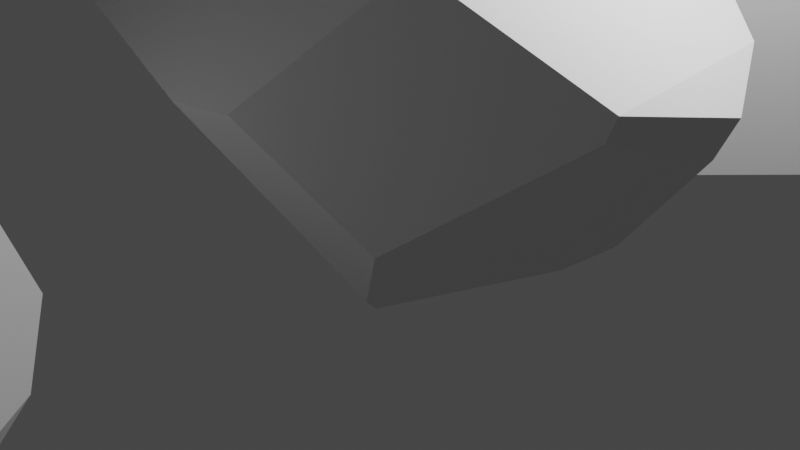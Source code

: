 # Source: mansion_rocks.blend  (saved by Blender 3.6.11; exported with 4.5.12 LTS)
import bpy
from mathutils import Matrix  # noqa: F401  (used for matrix-valued properties, if any)

bpy.ops.wm.read_factory_settings(use_empty=True)
scene = bpy.context.scene
scene.name = 'Scene'

# ---- collections
col_collection = bpy.data.collections.new('Collection'); scene.collection.children.link(col_collection)

# ---- world
world_world = bpy.data.worlds.new('World'); scene.world = world_world
world_world.use_nodes = True; world_world.node_tree.nodes.clear()
_N = world_world.node_tree.nodes; _L = world_world.node_tree.links
n0 = _N.new('ShaderNodeOutputWorld'); n0.name = 'World Output'; n0.location = (300, 300)
n1 = _N.new('ShaderNodeBackground'); n1.name = 'Background'; n1.location = (10, 300)
n1.inputs[0].default_value = (0.05088, 0.05088, 0.05088, 1.0)
_L.new(n1.outputs[0], n0.inputs[0])
n0.is_active_output = True
world_world.color = (0.05088, 0.05088, 0.05088)
world_world.use_sun_shadow = False
world_world.sun_shadow_jitter_overblur = 0.0

# ---- cameras
cam_camera = bpy.data.cameras.new('Camera')
cam_camera.clip_end = 100.0
cam_camera.ortho_scale = 7.314

# ---- lights
light_light = bpy.data.lights.new('Light', 'POINT')
light_light.transmission_factor = 0.0
light_light.energy = 1000.0
light_light.shadow_soft_size = 0.1
light_light.shadow_maximum_resolution = 0.006
light_light.use_absolute_resolution = True

# ---- meshes
me_sphere = bpy.data.meshes.new('Sphere')
me_sphere.from_pydata([(-0.5963, -0.7833, 0.1162), (0.946, 0.2509, -0.174), (0.5972, 0.6054, 0.233), (0.8477, 0.4837, -0.03353), (-0.7218, 0.615, 0.1749), (-0.3431, 0.4646, -0.8117), (-0.4141, 0.8438, -0.1899), (0.603, 0.7508, -0.1093), (0.545, 0.7878, -0.06733), (-0.2587, 0.8655, -0.2205), (-0.1983, 0.503, -0.812), (0.5934, -0.6409, 0.2974), (-0.5664, -0.8125, 0.07899), (-0.6415, -0.7542, 0.05316), (0.2763, -0.9426, -0.08651), (0.08158, -0.9598, -0.1084), (0.316, -0.4677, -0.8043), (0.342, -0.5335, -0.7428), (0.4936, -0.6645, -0.488), (0.9016, -0.2697, -0.05587), (0.8792, -0.2856, -0.133), (0.9074, 0.2099, -0.2993), (0.5238, 0.4004, -0.7297), (0.3762, 0.3832, -0.8111), (0.6156, 0.2879, -0.718), (0.5101, 0.1705, -0.8094), (-0.9193, 0.06987, -0.22), (-0.348, 0.4607, -0.8117), (-0.4172, 0.4901, -0.7412), (-0.3549, 0.466, -0.8047), (-0.8855, -0.3758, -0.2481), (-0.344, -0.1497, -0.8068), (0.3122, -0.4093, 0.592), (-0.3188, -0.4005, 0.6032), (-0.5059, 0.4393, 0.4697), (0.4072, 0.4716, 0.4461)], [], [(13, 12, 0), (22, 23, 10, 9, 8, 7), (26, 28, 29, 27, 31, 30), (28, 26, 4, 6), (27, 29, 5), (3, 7, 8, 2), (24, 25, 23, 22), (18, 14, 15, 17), (33, 0, 12, 15, 14, 11, 32), (1, 19, 20, 21), (18, 20, 19, 11, 14), (33, 32, 35, 34), (21, 20, 18, 17, 16, 25, 24), (7, 3, 1, 21, 24, 22), (17, 15, 12, 13, 30, 31, 16), (9, 10, 5, 29, 28, 6), (16, 31, 27, 5, 10, 23, 25), (34, 4, 26, 30, 13, 0, 33), (2, 8, 9, 6, 4, 34, 35), (11, 19, 1, 3, 2, 35, 32)])
_uv = me_sphere.uv_layers.new(name='UVMap')
_uv.uv.foreach_set('vector', [0.1378, 0.517, 0.1531, 0.5253, 0.1463, 0.5372, 0.6032, 0.2356, 0.6314, 0.1978, 0.8089, 0.1973, 0.7941, 0.4286, 0.6511, 0.4792, 0.6419, 0.465, 0.1259, 0.4287, 0.8635, 0.2296, 0.8535, 0.201, 0.853, 0.1974, 0.6085, 0.1999, 0.06389, 0.4198, 0.8635, 0.2296, 0.1259, 0.4287, 0.8736, 0.5573, 0.8205, 0.4386, 0.853, 0.1974, 0.8535, 0.201, 0.8513, 0.1974, 0.5824, 0.4893, 0.6419, 0.465, 0.6511, 0.4792, 0.6151, 0.5788, 0.5705, 0.2424, 0.5472, 0.1986, 0.6314, 0.1978, 0.6032, 0.2356, 0.3537, 0.3342, 0.2954, 0.4724, 0.2628, 0.4653, 0.3427, 0.2279, 0.172, 0.7115, 0.1463, 0.5372, 0.1531, 0.5253, 0.2628, 0.4653, 0.2954, 0.4724, 0.3607, 0.5992, 0.3226, 0.7068, 0.5389, 0.4561, 0.45, 0.4828, 0.446, 0.4567, 0.5373, 0.4006, 0.3537, 0.3342, 0.446, 0.4567, 0.45, 0.4828, 0.3607, 0.5992, 0.2954, 0.4724, 0.172, 0.7115, 0.3226, 0.7068, 0.6035, 0.654, 0.7556, 0.662, 0.5373, 0.4006, 0.446, 0.4567, 0.3537, 0.3342, 0.3427, 0.2279, 0.3573, 0.2012, 0.5472, 0.1986, 0.5705, 0.2424, 0.6419, 0.465, 0.5824, 0.4893, 0.5413, 0.4442, 0.5373, 0.4006, 0.5705, 0.2424, 0.6032, 0.2356, 0.3427, 0.2279, 0.2628, 0.4653, 0.1531, 0.5253, 0.1378, 0.517, 0.06389, 0.4198, 0.6085, 0.1999, 0.3573, 0.2012, 0.7941, 0.4286, 0.8089, 0.1973, 0.8513, 0.1974, 0.8535, 0.201, 0.8635, 0.2296, 0.8205, 0.4386, 0.3573, 0.2012, 0.6085, 0.1999, 0.853, 0.1974, 0.8513, 0.1974, 0.8089, 0.1973, 0.6314, 0.1978, 0.5472, 0.1986, 0.7556, 0.662, 0.8736, 0.5573, 0.1259, 0.4287, 0.06389, 0.4198, 0.1378, 0.517, 0.1463, 0.5372, 0.172, 0.7115, 0.6151, 0.5788, 0.6511, 0.4792, 0.7941, 0.4286, 0.8205, 0.4386, 0.8736, 0.5573, 0.7556, 0.662, 0.6035, 0.654, 0.3607, 0.5992, 0.45, 0.4828, 0.5501, 0.4615, 0.5824, 0.4893, 0.6151, 0.5788, 0.6035, 0.654, 0.3226, 0.7068])
me_sphere.update()
me_sphere_001 = bpy.data.meshes.new('Sphere.001')
me_sphere_001.from_pydata([(-0.6864, -0.8269, 0.3599), (0.856, 0.2073, 0.06963), (0.5071, 0.5618, 0.4767), (0.7576, 0.44, 0.2101), (-0.8118, 0.5714, 0.4186), (-0.4332, 0.421, -0.568), (-0.5041, 0.8002, 0.05376), (0.513, 0.7072, 0.1344), (0.4549, 0.7442, 0.1763), (-0.3488, 0.8219, 0.02315), (-0.2883, 0.4594, -0.5683), (0.5033, -0.6845, 0.541), (-0.6565, -0.8562, 0.3227), (-0.7316, -0.7978, 0.2968), (0.1862, -0.9862, 0.1572), (-0.00845, -1.003, 0.1353), (0.2259, -0.5113, -0.5606), (0.2519, -0.5771, -0.4991), (0.4036, -0.7082, -0.2444), (0.8116, -0.3133, 0.1878), (0.7892, -0.3293, 0.1107), (0.8174, 0.1663, -0.05566), (0.4337, 0.3568, -0.486), (0.2862, 0.3396, -0.5674), (0.5255, 0.2443, -0.4743), (0.4201, 0.1269, -0.5657), (-1.009, 0.02626, 0.02366), (-0.438, 0.4171, -0.568), (-0.5072, 0.4465, -0.4975), (-0.445, 0.4224, -0.561), (-0.9755, -0.4194, -0.004432), (-0.4341, -0.1933, -0.5631), (0.2222, -0.453, 0.8357), (-0.4089, -0.4441, 0.8469), (-0.596, 0.3957, 0.7134), (0.3172, 0.428, 0.6898)], [], [(13, 12, 0), (22, 23, 10, 9, 8, 7), (26, 28, 29, 27, 31, 30), (28, 26, 4, 6), (27, 29, 5), (3, 7, 8, 2), (24, 25, 23, 22), (18, 14, 15, 17), (33, 0, 12, 15, 14, 11, 32), (1, 19, 20, 21), (18, 20, 19, 11, 14), (33, 32, 35, 34), (21, 20, 18, 17, 16, 25, 24), (7, 3, 1, 21, 24, 22), (17, 15, 12, 13, 30, 31, 16), (9, 10, 5, 29, 28, 6), (16, 31, 27, 5, 10, 23, 25), (34, 4, 26, 30, 13, 0, 33), (2, 8, 9, 6, 4, 34, 35), (11, 19, 1, 3, 2, 35, 32)])
_uv = me_sphere_001.uv_layers.new(name='UVMap')
_uv.uv.foreach_set('vector', [0.1378, 0.517, 0.1531, 0.5253, 0.1463, 0.5372, 0.6032, 0.2356, 0.6314, 0.1978, 0.8089, 0.1973, 0.7941, 0.4286, 0.6511, 0.4792, 0.6419, 0.465, 0.1259, 0.4287, 0.8635, 0.2296, 0.8535, 0.201, 0.853, 0.1974, 0.6085, 0.1999, 0.06389, 0.4198, 0.8635, 0.2296, 0.1259, 0.4287, 0.8736, 0.5573, 0.8205, 0.4386, 0.853, 0.1974, 0.8535, 0.201, 0.8513, 0.1974, 0.5824, 0.4893, 0.6419, 0.465, 0.6511, 0.4792, 0.6151, 0.5788, 0.5705, 0.2424, 0.5472, 0.1986, 0.6314, 0.1978, 0.6032, 0.2356, 0.3537, 0.3342, 0.2954, 0.4724, 0.2628, 0.4653, 0.3427, 0.2279, 0.172, 0.7115, 0.1463, 0.5372, 0.1531, 0.5253, 0.2628, 0.4653, 0.2954, 0.4724, 0.3607, 0.5992, 0.3226, 0.7068, 0.5389, 0.4561, 0.45, 0.4828, 0.446, 0.4567, 0.5373, 0.4006, 0.3537, 0.3342, 0.446, 0.4567, 0.45, 0.4828, 0.3607, 0.5992, 0.2954, 0.4724, 0.172, 0.7115, 0.3226, 0.7068, 0.6035, 0.654, 0.7556, 0.662, 0.5373, 0.4006, 0.446, 0.4567, 0.3537, 0.3342, 0.3427, 0.2279, 0.3573, 0.2012, 0.5472, 0.1986, 0.5705, 0.2424, 0.6419, 0.465, 0.5824, 0.4893, 0.5413, 0.4442, 0.5373, 0.4006, 0.5705, 0.2424, 0.6032, 0.2356, 0.3427, 0.2279, 0.2628, 0.4653, 0.1531, 0.5253, 0.1378, 0.517, 0.06389, 0.4198, 0.6085, 0.1999, 0.3573, 0.2012, 0.7941, 0.4286, 0.8089, 0.1973, 0.8513, 0.1974, 0.8535, 0.201, 0.8635, 0.2296, 0.8205, 0.4386, 0.3573, 0.2012, 0.6085, 0.1999, 0.853, 0.1974, 0.8513, 0.1974, 0.8089, 0.1973, 0.6314, 0.1978, 0.5472, 0.1986, 0.7556, 0.662, 0.8736, 0.5573, 0.1259, 0.4287, 0.06389, 0.4198, 0.1378, 0.517, 0.1463, 0.5372, 0.172, 0.7115, 0.6151, 0.5788, 0.6511, 0.4792, 0.7941, 0.4286, 0.8205, 0.4386, 0.8736, 0.5573, 0.7556, 0.662, 0.6035, 0.654, 0.3607, 0.5992, 0.45, 0.4828, 0.5501, 0.4615, 0.5824, 0.4893, 0.6151, 0.5788, 0.6035, 0.654, 0.3226, 0.7068])
me_sphere_001.update()
me_sphere_002 = bpy.data.meshes.new('Sphere.002')
me_sphere_002.from_pydata([(-0.5963, -0.7833, 0.1162), (0.5972, 0.6054, 0.233), (-0.7218, 0.615, 0.1749), (-0.3431, 0.4646, -0.8117), (-0.4141, 0.8438, -0.1899), (-0.2587, 0.8655, -0.2205), (-0.1983, 0.503, -0.812), (0.5934, -0.6409, 0.2974), (-0.5664, -0.8125, 0.07899), (-0.6415, -0.7542, 0.05316), (0.2763, -0.9426, -0.08651), (0.08158, -0.9598, -0.1084), (0.316, -0.4677, -0.8043), (0.342, -0.5335, -0.7428), (0.4936, -0.6645, -0.488), (-0.9193, 0.06987, -0.22), (-0.348, 0.4607, -0.8117), (-0.4172, 0.4901, -0.7412), (-0.3549, 0.466, -0.8047), (-0.8855, -0.3758, -0.2481), (-0.344, -0.1497, -0.8068), (0.3122, -0.4093, 0.592), (-0.3188, -0.4005, 0.6032), (-0.5059, 0.4393, 0.4697), (0.4072, 0.4716, 0.4461), (0.5818, 0.659, 0.1447), (0.6347, 0.5872, 0.1931), (0.3894, 0.8028, -0.09698), (0.839, -0.3451, 0.01592), (0.6872, -0.4743, -0.3098), (0.08128, 0.4447, -0.8116), (0.3507, -0.3534, -0.8052)], [], [(9, 8, 0), (27, 30, 6, 5), (15, 17, 18, 16, 20, 19), (17, 15, 2, 4), (16, 18, 3), (26, 25, 1), (14, 10, 11, 13), (22, 0, 8, 11, 10, 7, 21), (22, 21, 24, 23), (31, 29, 14, 13, 12), (13, 11, 8, 9, 19, 20, 12), (5, 6, 3, 18, 17, 4), (23, 2, 15, 19, 9, 0, 22), (29, 31, 30, 27, 25, 26, 28), (12, 20, 16, 3, 6, 30, 31), (14, 29, 28, 7, 10), (7, 28, 26, 1, 24, 21), (1, 25, 27, 5, 4, 2, 23, 24)])
_uv = me_sphere_002.uv_layers.new(name='UVMap')
_uv.uv.foreach_set('vector', [0.1378, 0.517, 0.1531, 0.5253, 0.1463, 0.5372, 0.6788, 0.4694, 0.7225, 0.1975, 0.8089, 0.1973, 0.7941, 0.4286, 0.1259, 0.4287, 0.8635, 0.2296, 0.8535, 0.201, 0.853, 0.1974, 0.6085, 0.1999, 0.06389, 0.4198, 0.8635, 0.2296, 0.1259, 0.4287, 0.8736, 0.5573, 0.8205, 0.4386, 0.853, 0.1974, 0.8535, 0.201, 0.8513, 0.1974, 0.6102, 0.5654, 0.6257, 0.5495, 0.6151, 0.5788, 0.3537, 0.3342, 0.2954, 0.4724, 0.2628, 0.4653, 0.3427, 0.2279, 0.172, 0.7115, 0.1463, 0.5372, 0.1531, 0.5253, 0.2628, 0.4653, 0.2954, 0.4724, 0.3607, 0.5992, 0.3226, 0.7068, 0.172, 0.7115, 0.3226, 0.7068, 0.6035, 0.654, 0.7556, 0.662, 0.3913, 0.2007, 0.4, 0.3957, 0.3537, 0.3342, 0.3427, 0.2279, 0.3573, 0.2012, 0.3427, 0.2279, 0.2628, 0.4653, 0.1531, 0.5253, 0.1378, 0.517, 0.06389, 0.4198, 0.6085, 0.1999, 0.3573, 0.2012, 0.7941, 0.4286, 0.8089, 0.1973, 0.8513, 0.1974, 0.8535, 0.201, 0.8635, 0.2296, 0.8205, 0.4386, 0.7556, 0.662, 0.8736, 0.5573, 0.1259, 0.4287, 0.06389, 0.4198, 0.1378, 0.517, 0.1463, 0.5372, 0.172, 0.7115, 0.4, 0.3957, 0.3913, 0.2007, 0.7225, 0.1975, 0.6788, 0.4694, 0.6257, 0.5495, 0.6102, 0.5654, 0.4318, 0.5064, 0.3573, 0.2012, 0.6085, 0.1999, 0.853, 0.1974, 0.8513, 0.1974, 0.8089, 0.1973, 0.7225, 0.1975, 0.3913, 0.2007, 0.3537, 0.3342, 0.4, 0.3957, 0.4318, 0.5064, 0.3607, 0.5992, 0.2954, 0.4724, 0.3607, 0.5992, 0.4318, 0.5064, 0.6102, 0.5654, 0.6151, 0.5788, 0.6035, 0.654, 0.3226, 0.7068, 0.6151, 0.5788, 0.6257, 0.5495, 0.6788, 0.4694, 0.7941, 0.4286, 0.8205, 0.4386, 0.8736, 0.5573, 0.7556, 0.662, 0.6035, 0.654])
me_sphere_002.update()
me_sphere_003 = bpy.data.meshes.new('Sphere.003')
me_sphere_003.from_pydata([(-0.5963, -0.7833, 0.1162), (0.5972, 0.6054, 0.233), (-0.7218, 0.615, 0.1749), (-0.3431, 0.4646, -0.8117), (-0.4141, 0.8438, -0.1899), (-0.2587, 0.8655, -0.2205), (-0.1983, 0.503, -0.812), (0.5934, -0.6409, 0.2974), (-0.5664, -0.8125, 0.07899), (-0.6415, -0.7542, 0.05316), (0.2763, -0.9426, -0.08651), (0.08158, -0.9598, -0.1084), (0.316, -0.4677, -0.8043), (0.342, -0.5335, -0.7428), (0.4936, -0.6645, -0.488), (-0.9193, 0.06987, -0.22), (-0.348, 0.4607, -0.8117), (-0.4172, 0.4901, -0.7412), (-0.3549, 0.466, -0.8047), (-0.8855, -0.3758, -0.2481), (-0.344, -0.1497, -0.8068), (0.3122, -0.4093, 0.592), (-0.3188, -0.4005, 0.6032), (-0.5059, 0.4393, 0.4697), (0.4072, 0.4716, 0.4461), (0.5818, 0.659, 0.1447), (0.6347, 0.5872, 0.1931), (0.3894, 0.8028, -0.09698), (0.839, -0.3451, 0.01592), (0.6872, -0.4743, -0.3098), (0.08128, 0.4447, -0.8116), (0.3507, -0.3534, -0.8052)], [], [(9, 8, 0), (27, 30, 6, 5), (15, 17, 18, 16, 20, 19), (17, 15, 2, 4), (16, 18, 3), (26, 25, 1), (14, 10, 11, 13), (22, 0, 8, 11, 10, 7, 21), (22, 21, 24, 23), (31, 29, 14, 13, 12), (13, 11, 8, 9, 19, 20, 12), (5, 6, 3, 18, 17, 4), (23, 2, 15, 19, 9, 0, 22), (29, 31, 30, 27, 25, 26, 28), (12, 20, 16, 3, 6, 30, 31), (14, 29, 28, 7, 10), (7, 28, 26, 1, 24, 21), (1, 25, 27, 5, 4, 2, 23, 24)])
_uv = me_sphere_003.uv_layers.new(name='UVMap')
_uv.uv.foreach_set('vector', [0.1378, 0.517, 0.1531, 0.5253, 0.1463, 0.5372, 0.6788, 0.4694, 0.7225, 0.1975, 0.8089, 0.1973, 0.7941, 0.4286, 0.1259, 0.4287, 0.8635, 0.2296, 0.8535, 0.201, 0.853, 0.1974, 0.6085, 0.1999, 0.06389, 0.4198, 0.8635, 0.2296, 0.1259, 0.4287, 0.8736, 0.5573, 0.8205, 0.4386, 0.853, 0.1974, 0.8535, 0.201, 0.8513, 0.1974, 0.6102, 0.5654, 0.6257, 0.5495, 0.6151, 0.5788, 0.3537, 0.3342, 0.2954, 0.4724, 0.2628, 0.4653, 0.3427, 0.2279, 0.172, 0.7115, 0.1463, 0.5372, 0.1531, 0.5253, 0.2628, 0.4653, 0.2954, 0.4724, 0.3607, 0.5992, 0.3226, 0.7068, 0.172, 0.7115, 0.3226, 0.7068, 0.6035, 0.654, 0.7556, 0.662, 0.3913, 0.2007, 0.4, 0.3957, 0.3537, 0.3342, 0.3427, 0.2279, 0.3573, 0.2012, 0.3427, 0.2279, 0.2628, 0.4653, 0.1531, 0.5253, 0.1378, 0.517, 0.06389, 0.4198, 0.6085, 0.1999, 0.3573, 0.2012, 0.7941, 0.4286, 0.8089, 0.1973, 0.8513, 0.1974, 0.8535, 0.201, 0.8635, 0.2296, 0.8205, 0.4386, 0.7556, 0.662, 0.8736, 0.5573, 0.1259, 0.4287, 0.06389, 0.4198, 0.1378, 0.517, 0.1463, 0.5372, 0.172, 0.7115, 0.4, 0.3957, 0.3913, 0.2007, 0.7225, 0.1975, 0.6788, 0.4694, 0.6257, 0.5495, 0.6102, 0.5654, 0.4318, 0.5064, 0.3573, 0.2012, 0.6085, 0.1999, 0.853, 0.1974, 0.8513, 0.1974, 0.8089, 0.1973, 0.7225, 0.1975, 0.3913, 0.2007, 0.3537, 0.3342, 0.4, 0.3957, 0.4318, 0.5064, 0.3607, 0.5992, 0.2954, 0.4724, 0.3607, 0.5992, 0.4318, 0.5064, 0.6102, 0.5654, 0.6151, 0.5788, 0.6035, 0.654, 0.3226, 0.7068, 0.6151, 0.5788, 0.6257, 0.5495, 0.6788, 0.4694, 0.7941, 0.4286, 0.8205, 0.4386, 0.8736, 0.5573, 0.7556, 0.662, 0.6035, 0.654])
me_sphere_003.update()
me_sphere_004 = bpy.data.meshes.new('Sphere.004')
me_sphere_004.from_pydata([(-0.6864, -0.8269, 0.3599), (0.856, 0.2073, 0.06963), (0.5071, 0.5618, 0.4767), (0.7576, 0.44, 0.2101), (-0.8118, 0.5714, 0.4186), (-0.4332, 0.421, -0.568), (-0.5041, 0.8002, 0.05376), (0.513, 0.7072, 0.1344), (0.4549, 0.7442, 0.1763), (-0.3488, 0.8219, 0.02315), (-0.2883, 0.4594, -0.5683), (0.5033, -0.6845, 0.541), (-0.6565, -0.8562, 0.3227), (-0.7316, -0.7978, 0.2968), (0.1862, -0.9862, 0.1572), (-0.00845, -1.003, 0.1353), (0.2259, -0.5113, -0.5606), (0.2519, -0.5771, -0.4991), (0.4036, -0.7082, -0.2444), (0.8116, -0.3133, 0.1878), (0.7892, -0.3293, 0.1107), (0.8174, 0.1663, -0.05566), (0.4337, 0.3568, -0.486), (0.2862, 0.3396, -0.5674), (0.5255, 0.2443, -0.4743), (0.4201, 0.1269, -0.5657), (-1.009, 0.02626, 0.02366), (-0.438, 0.4171, -0.568), (-0.5072, 0.4465, -0.4975), (-0.445, 0.4224, -0.561), (-0.9755, -0.4194, -0.004432), (-0.4341, -0.1933, -0.5631), (0.2222, -0.453, 0.8357), (-0.4089, -0.4441, 0.8469), (-0.596, 0.3957, 0.7134), (0.3172, 0.428, 0.6898)], [], [(13, 12, 0), (22, 23, 10, 9, 8, 7), (26, 28, 29, 27, 31, 30), (28, 26, 4, 6), (27, 29, 5), (3, 7, 8, 2), (24, 25, 23, 22), (18, 14, 15, 17), (33, 0, 12, 15, 14, 11, 32), (1, 19, 20, 21), (18, 20, 19, 11, 14), (33, 32, 35, 34), (21, 20, 18, 17, 16, 25, 24), (7, 3, 1, 21, 24, 22), (17, 15, 12, 13, 30, 31, 16), (9, 10, 5, 29, 28, 6), (16, 31, 27, 5, 10, 23, 25), (34, 4, 26, 30, 13, 0, 33), (2, 8, 9, 6, 4, 34, 35), (11, 19, 1, 3, 2, 35, 32)])
_uv = me_sphere_004.uv_layers.new(name='UVMap')
_uv.uv.foreach_set('vector', [0.1378, 0.517, 0.1531, 0.5253, 0.1463, 0.5372, 0.6032, 0.2356, 0.6314, 0.1978, 0.8089, 0.1973, 0.7941, 0.4286, 0.6511, 0.4792, 0.6419, 0.465, 0.1259, 0.4287, 0.8635, 0.2296, 0.8535, 0.201, 0.853, 0.1974, 0.6085, 0.1999, 0.06389, 0.4198, 0.8635, 0.2296, 0.1259, 0.4287, 0.8736, 0.5573, 0.8205, 0.4386, 0.853, 0.1974, 0.8535, 0.201, 0.8513, 0.1974, 0.5824, 0.4893, 0.6419, 0.465, 0.6511, 0.4792, 0.6151, 0.5788, 0.5705, 0.2424, 0.5472, 0.1986, 0.6314, 0.1978, 0.6032, 0.2356, 0.3537, 0.3342, 0.2954, 0.4724, 0.2628, 0.4653, 0.3427, 0.2279, 0.172, 0.7115, 0.1463, 0.5372, 0.1531, 0.5253, 0.2628, 0.4653, 0.2954, 0.4724, 0.3607, 0.5992, 0.3226, 0.7068, 0.5389, 0.4561, 0.45, 0.4828, 0.446, 0.4567, 0.5373, 0.4006, 0.3537, 0.3342, 0.446, 0.4567, 0.45, 0.4828, 0.3607, 0.5992, 0.2954, 0.4724, 0.172, 0.7115, 0.3226, 0.7068, 0.6035, 0.654, 0.7556, 0.662, 0.5373, 0.4006, 0.446, 0.4567, 0.3537, 0.3342, 0.3427, 0.2279, 0.3573, 0.2012, 0.5472, 0.1986, 0.5705, 0.2424, 0.6419, 0.465, 0.5824, 0.4893, 0.5413, 0.4442, 0.5373, 0.4006, 0.5705, 0.2424, 0.6032, 0.2356, 0.3427, 0.2279, 0.2628, 0.4653, 0.1531, 0.5253, 0.1378, 0.517, 0.06389, 0.4198, 0.6085, 0.1999, 0.3573, 0.2012, 0.7941, 0.4286, 0.8089, 0.1973, 0.8513, 0.1974, 0.8535, 0.201, 0.8635, 0.2296, 0.8205, 0.4386, 0.3573, 0.2012, 0.6085, 0.1999, 0.853, 0.1974, 0.8513, 0.1974, 0.8089, 0.1973, 0.6314, 0.1978, 0.5472, 0.1986, 0.7556, 0.662, 0.8736, 0.5573, 0.1259, 0.4287, 0.06389, 0.4198, 0.1378, 0.517, 0.1463, 0.5372, 0.172, 0.7115, 0.6151, 0.5788, 0.6511, 0.4792, 0.7941, 0.4286, 0.8205, 0.4386, 0.8736, 0.5573, 0.7556, 0.662, 0.6035, 0.654, 0.3607, 0.5992, 0.45, 0.4828, 0.5501, 0.4615, 0.5824, 0.4893, 0.6151, 0.5788, 0.6035, 0.654, 0.3226, 0.7068])
me_sphere_004.update()
me_sphere_005 = bpy.data.meshes.new('Sphere.005')
me_sphere_005.from_pydata([(-0.6864, -0.8269, 0.3599), (0.856, 0.2073, 0.06963), (0.5071, 0.5618, 0.4767), (0.7576, 0.44, 0.2101), (-0.8118, 0.5714, 0.4186), (-0.4332, 0.421, -0.568), (-0.5041, 0.8002, 0.05376), (0.513, 0.7072, 0.1344), (0.4549, 0.7442, 0.1763), (-0.3488, 0.8219, 0.02315), (-0.2883, 0.4594, -0.5683), (0.5033, -0.6845, 0.541), (-0.6565, -0.8562, 0.3227), (-0.7316, -0.7978, 0.2968), (0.1862, -0.9862, 0.1572), (-0.00845, -1.003, 0.1353), (0.2259, -0.5113, -0.5606), (0.2519, -0.5771, -0.4991), (0.4036, -0.7082, -0.2444), (0.8116, -0.3133, 0.1878), (0.7892, -0.3293, 0.1107), (0.8174, 0.1663, -0.05566), (0.4337, 0.3568, -0.486), (0.2862, 0.3396, -0.5674), (0.5255, 0.2443, -0.4743), (0.4201, 0.1269, -0.5657), (-1.009, 0.02626, 0.02366), (-0.438, 0.4171, -0.568), (-0.5072, 0.4465, -0.4975), (-0.445, 0.4224, -0.561), (-0.9755, -0.4194, -0.004432), (-0.4341, -0.1933, -0.5631), (0.2222, -0.453, 0.8357), (-0.4089, -0.4441, 0.8469), (-0.596, 0.3957, 0.7134), (0.3172, 0.428, 0.6898)], [], [(13, 12, 0), (22, 23, 10, 9, 8, 7), (26, 28, 29, 27, 31, 30), (28, 26, 4, 6), (27, 29, 5), (3, 7, 8, 2), (24, 25, 23, 22), (18, 14, 15, 17), (33, 0, 12, 15, 14, 11, 32), (1, 19, 20, 21), (18, 20, 19, 11, 14), (33, 32, 35, 34), (21, 20, 18, 17, 16, 25, 24), (7, 3, 1, 21, 24, 22), (17, 15, 12, 13, 30, 31, 16), (9, 10, 5, 29, 28, 6), (16, 31, 27, 5, 10, 23, 25), (34, 4, 26, 30, 13, 0, 33), (2, 8, 9, 6, 4, 34, 35), (11, 19, 1, 3, 2, 35, 32)])
_uv = me_sphere_005.uv_layers.new(name='UVMap')
_uv.uv.foreach_set('vector', [0.1378, 0.517, 0.1531, 0.5253, 0.1463, 0.5372, 0.6032, 0.2356, 0.6314, 0.1978, 0.8089, 0.1973, 0.7941, 0.4286, 0.6511, 0.4792, 0.6419, 0.465, 0.1259, 0.4287, 0.8635, 0.2296, 0.8535, 0.201, 0.853, 0.1974, 0.6085, 0.1999, 0.06389, 0.4198, 0.8635, 0.2296, 0.1259, 0.4287, 0.8736, 0.5573, 0.8205, 0.4386, 0.853, 0.1974, 0.8535, 0.201, 0.8513, 0.1974, 0.5824, 0.4893, 0.6419, 0.465, 0.6511, 0.4792, 0.6151, 0.5788, 0.5705, 0.2424, 0.5472, 0.1986, 0.6314, 0.1978, 0.6032, 0.2356, 0.3537, 0.3342, 0.2954, 0.4724, 0.2628, 0.4653, 0.3427, 0.2279, 0.172, 0.7115, 0.1463, 0.5372, 0.1531, 0.5253, 0.2628, 0.4653, 0.2954, 0.4724, 0.3607, 0.5992, 0.3226, 0.7068, 0.5389, 0.4561, 0.45, 0.4828, 0.446, 0.4567, 0.5373, 0.4006, 0.3537, 0.3342, 0.446, 0.4567, 0.45, 0.4828, 0.3607, 0.5992, 0.2954, 0.4724, 0.172, 0.7115, 0.3226, 0.7068, 0.6035, 0.654, 0.7556, 0.662, 0.5373, 0.4006, 0.446, 0.4567, 0.3537, 0.3342, 0.3427, 0.2279, 0.3573, 0.2012, 0.5472, 0.1986, 0.5705, 0.2424, 0.6419, 0.465, 0.5824, 0.4893, 0.5413, 0.4442, 0.5373, 0.4006, 0.5705, 0.2424, 0.6032, 0.2356, 0.3427, 0.2279, 0.2628, 0.4653, 0.1531, 0.5253, 0.1378, 0.517, 0.06389, 0.4198, 0.6085, 0.1999, 0.3573, 0.2012, 0.7941, 0.4286, 0.8089, 0.1973, 0.8513, 0.1974, 0.8535, 0.201, 0.8635, 0.2296, 0.8205, 0.4386, 0.3573, 0.2012, 0.6085, 0.1999, 0.853, 0.1974, 0.8513, 0.1974, 0.8089, 0.1973, 0.6314, 0.1978, 0.5472, 0.1986, 0.7556, 0.662, 0.8736, 0.5573, 0.1259, 0.4287, 0.06389, 0.4198, 0.1378, 0.517, 0.1463, 0.5372, 0.172, 0.7115, 0.6151, 0.5788, 0.6511, 0.4792, 0.7941, 0.4286, 0.8205, 0.4386, 0.8736, 0.5573, 0.7556, 0.662, 0.6035, 0.654, 0.3607, 0.5992, 0.45, 0.4828, 0.5501, 0.4615, 0.5824, 0.4893, 0.6151, 0.5788, 0.6035, 0.654, 0.3226, 0.7068])
me_sphere_005.update()
me_sphere_006 = bpy.data.meshes.new('Sphere.006')
me_sphere_006.from_pydata([(-0.6864, -0.8269, 0.3599), (0.856, 0.2073, 0.06963), (0.5071, 0.5618, 0.4767), (0.7576, 0.44, 0.2101), (-0.8118, 0.5714, 0.4186), (-0.4332, 0.421, -0.568), (-0.5041, 0.8002, 0.05376), (0.513, 0.7072, 0.1344), (0.4549, 0.7442, 0.1763), (-0.3488, 0.8219, 0.02315), (-0.2883, 0.4594, -0.5683), (0.5033, -0.6845, 0.541), (-0.6565, -0.8562, 0.3227), (-0.7316, -0.7978, 0.2968), (0.1862, -0.9862, 0.1572), (-0.00845, -1.003, 0.1353), (0.2259, -0.5113, -0.5606), (0.2519, -0.5771, -0.4991), (0.4036, -0.7082, -0.2444), (0.8116, -0.3133, 0.1878), (0.7892, -0.3293, 0.1107), (0.8174, 0.1663, -0.05566), (0.4337, 0.3568, -0.486), (0.2862, 0.3396, -0.5674), (0.5255, 0.2443, -0.4743), (0.4201, 0.1269, -0.5657), (-1.009, 0.02626, 0.02366), (-0.438, 0.4171, -0.568), (-0.5072, 0.4465, -0.4975), (-0.445, 0.4224, -0.561), (-0.9755, -0.4194, -0.004432), (-0.4341, -0.1933, -0.5631), (0.2222, -0.453, 0.8357), (-0.4089, -0.4441, 0.8469), (-0.596, 0.3957, 0.7134), (0.3172, 0.428, 0.6898)], [], [(13, 12, 0), (22, 23, 10, 9, 8, 7), (26, 28, 29, 27, 31, 30), (28, 26, 4, 6), (27, 29, 5), (3, 7, 8, 2), (24, 25, 23, 22), (18, 14, 15, 17), (33, 0, 12, 15, 14, 11, 32), (1, 19, 20, 21), (18, 20, 19, 11, 14), (33, 32, 35, 34), (21, 20, 18, 17, 16, 25, 24), (7, 3, 1, 21, 24, 22), (17, 15, 12, 13, 30, 31, 16), (9, 10, 5, 29, 28, 6), (16, 31, 27, 5, 10, 23, 25), (34, 4, 26, 30, 13, 0, 33), (2, 8, 9, 6, 4, 34, 35), (11, 19, 1, 3, 2, 35, 32)])
_uv = me_sphere_006.uv_layers.new(name='UVMap')
_uv.uv.foreach_set('vector', [0.1378, 0.517, 0.1531, 0.5253, 0.1463, 0.5372, 0.6032, 0.2356, 0.6314, 0.1978, 0.8089, 0.1973, 0.7941, 0.4286, 0.6511, 0.4792, 0.6419, 0.465, 0.1259, 0.4287, 0.8635, 0.2296, 0.8535, 0.201, 0.853, 0.1974, 0.6085, 0.1999, 0.06389, 0.4198, 0.8635, 0.2296, 0.1259, 0.4287, 0.8736, 0.5573, 0.8205, 0.4386, 0.853, 0.1974, 0.8535, 0.201, 0.8513, 0.1974, 0.5824, 0.4893, 0.6419, 0.465, 0.6511, 0.4792, 0.6151, 0.5788, 0.5705, 0.2424, 0.5472, 0.1986, 0.6314, 0.1978, 0.6032, 0.2356, 0.3537, 0.3342, 0.2954, 0.4724, 0.2628, 0.4653, 0.3427, 0.2279, 0.172, 0.7115, 0.1463, 0.5372, 0.1531, 0.5253, 0.2628, 0.4653, 0.2954, 0.4724, 0.3607, 0.5992, 0.3226, 0.7068, 0.5389, 0.4561, 0.45, 0.4828, 0.446, 0.4567, 0.5373, 0.4006, 0.3537, 0.3342, 0.446, 0.4567, 0.45, 0.4828, 0.3607, 0.5992, 0.2954, 0.4724, 0.172, 0.7115, 0.3226, 0.7068, 0.6035, 0.654, 0.7556, 0.662, 0.5373, 0.4006, 0.446, 0.4567, 0.3537, 0.3342, 0.3427, 0.2279, 0.3573, 0.2012, 0.5472, 0.1986, 0.5705, 0.2424, 0.6419, 0.465, 0.5824, 0.4893, 0.5413, 0.4442, 0.5373, 0.4006, 0.5705, 0.2424, 0.6032, 0.2356, 0.3427, 0.2279, 0.2628, 0.4653, 0.1531, 0.5253, 0.1378, 0.517, 0.06389, 0.4198, 0.6085, 0.1999, 0.3573, 0.2012, 0.7941, 0.4286, 0.8089, 0.1973, 0.8513, 0.1974, 0.8535, 0.201, 0.8635, 0.2296, 0.8205, 0.4386, 0.3573, 0.2012, 0.6085, 0.1999, 0.853, 0.1974, 0.8513, 0.1974, 0.8089, 0.1973, 0.6314, 0.1978, 0.5472, 0.1986, 0.7556, 0.662, 0.8736, 0.5573, 0.1259, 0.4287, 0.06389, 0.4198, 0.1378, 0.517, 0.1463, 0.5372, 0.172, 0.7115, 0.6151, 0.5788, 0.6511, 0.4792, 0.7941, 0.4286, 0.8205, 0.4386, 0.8736, 0.5573, 0.7556, 0.662, 0.6035, 0.654, 0.3607, 0.5992, 0.45, 0.4828, 0.5501, 0.4615, 0.5824, 0.4893, 0.6151, 0.5788, 0.6035, 0.654, 0.3226, 0.7068])
me_sphere_006.update()

# ---- objects
ob_light = bpy.data.objects.new('Light', light_light)
ob_camera = bpy.data.objects.new('Camera', cam_camera)
ob_sphere = bpy.data.objects.new('Sphere', me_sphere)
ob_sphere_001 = bpy.data.objects.new('Sphere.001', me_sphere_001)
ob_sphere_002 = bpy.data.objects.new('Sphere.002', me_sphere_002)
ob_sphere_003 = bpy.data.objects.new('Sphere.003', me_sphere_003)
ob_sphere_004 = bpy.data.objects.new('Sphere.004', me_sphere_004)
ob_sphere_005 = bpy.data.objects.new('Sphere.005', me_sphere_005)
ob_sphere_006 = bpy.data.objects.new('Sphere.006', me_sphere_006)

# ---- transforms, parenting, visibility, modifiers, constraints
ob_light.location = (4.076, 1.005, 5.904)
ob_light.rotation_euler = (0.6503, 0.05522, 1.866)
ob_light.lock_rotations_4d = False
ob_light.empty_display_type = 'ARROWS'
ob_light.color = (0.0, 0.0, 0.0, 0.0)
ob_light.lineart.crease_threshold = 0.0
ob_camera.location = (7.359, -6.926, 4.958)
ob_camera.rotation_euler = (1.109, 0.0, 0.8149)
ob_camera.lock_rotations_4d = False
ob_camera.empty_display_type = 'ARROWS'
ob_camera.color = (0.0, 0.0, 0.0, 0.0)
ob_camera.display_type = 'WIRE'
ob_camera.lineart.crease_threshold = 0.0
ob_sphere.location = (0.0, 0.0, 2.314)
ob_sphere.scale = (3.394, 2.766, 2.957)
ob_sphere_001.location = (0.1553, -6.162, 1.402)
ob_sphere_001.rotation_euler = (-1.063, 0.294, 0.0)
ob_sphere_001.scale = (1.725, 2.938, 2.472)
ob_sphere_002.location = (0.0, 5.348, 1.641)
ob_sphere_002.rotation_euler = (-0.1868, -2.143, 0.1795)
ob_sphere_002.scale = (2.905, 2.934, 3.298)
ob_sphere_003.location = (0.0, 11.81, 1.804)
ob_sphere_003.rotation_euler = (1.073, -3.185, -0.9592)
ob_sphere_003.scale = (2.484, 2.798, 2.437)
ob_sphere_004.location = (0.1553, -11.77, 2.137)
ob_sphere_004.rotation_euler = (0.9382, -0.3104, 0.1264)
ob_sphere_004.scale = (3.862, 3.325, 3.977)
ob_sphere_005.location = (0.1553, -19.99, 1.402)
ob_sphere_005.rotation_euler = (-1.063, 0.294, 0.0)
ob_sphere_005.scale = (2.911, 3.723, 3.972)
ob_sphere_006.location = (0.1553, 19.93, 1.402)
ob_sphere_006.rotation_euler = (0.3654, 1.033, 1.111)
ob_sphere_006.scale = (3.236, 3.97, 4.392)

# ---- collection membership
col_collection.objects.link(ob_light)
col_collection.objects.link(ob_camera)
col_collection.objects.link(ob_sphere)
col_collection.objects.link(ob_sphere_001)
col_collection.objects.link(ob_sphere_002)
col_collection.objects.link(ob_sphere_003)
col_collection.objects.link(ob_sphere_004)
col_collection.objects.link(ob_sphere_005)
col_collection.objects.link(ob_sphere_006)

# ---- scene / render settings (as saved in the file)
scene.camera = ob_camera
scene.frame_start = 1; scene.frame_end = 250; scene.frame_set(0)
scene.render.engine = 'BLENDER_EEVEE_NEXT'
scene.cycles.sampling_pattern = 'TABULATED_SOBOL'
scene.view_settings.view_transform = 'Filmic'
bpy.context.view_layer.update()
